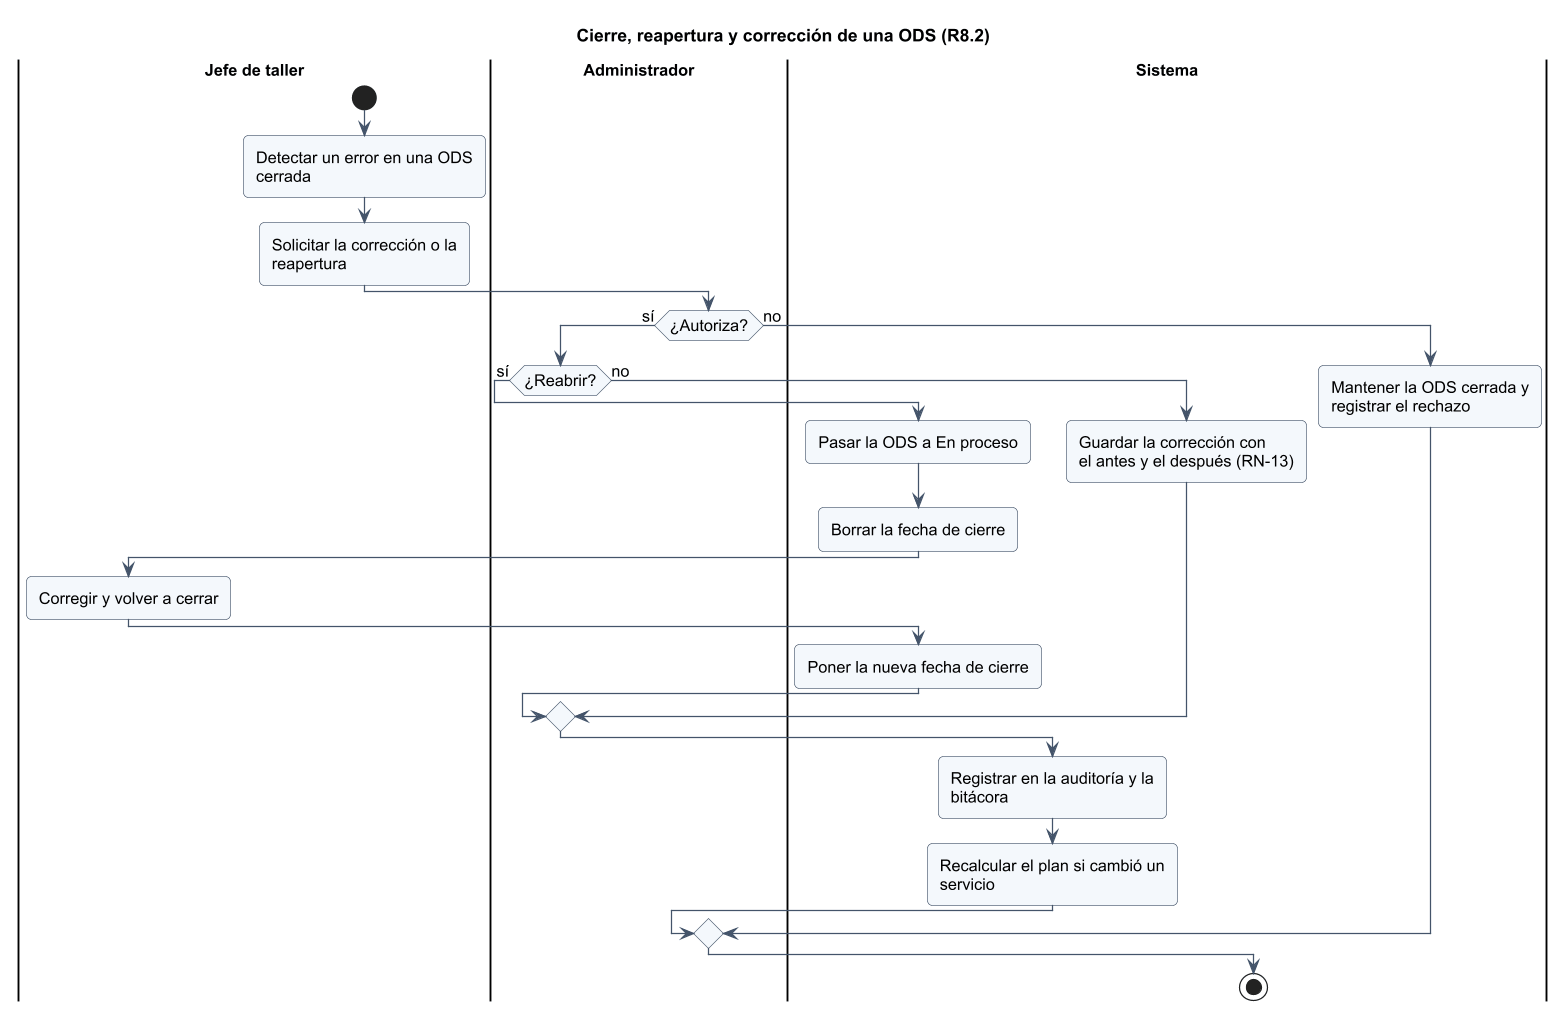

The diagram above was rendered by PlantUML. Its source (embedded in the PNG):
@startuml
!include _estilo.iuml
title Cierre, reapertura y corrección de una ODS (R8.2)
|Jefe de taller|
start
:Detectar un error en una ODS cerrada;
:Solicitar la corrección o la reapertura;
|Administrador|
if (¿Autoriza?) then (sí)
  if (¿Reabrir?) then (sí)
    |Sistema|
    :Pasar la ODS a En proceso;
    :Borrar la fecha de cierre;
    |Jefe de taller|
    :Corregir y volver a cerrar;
    |Sistema|
    :Poner la nueva fecha de cierre;
  else (no)
    |Sistema|
    :Guardar la corrección con\nel antes y el después (RN-13);
  endif
  |Sistema|
  :Registrar en la auditoría y la bitácora;
  :Recalcular el plan si cambió un servicio;
else (no)
  |Sistema|
  :Mantener la ODS cerrada y registrar el rechazo;
endif
stop
@enduml